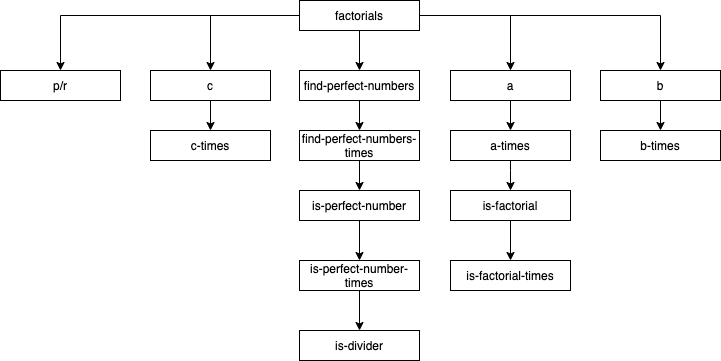

The diagram above was exported from draw.io. Its source (the exported page's mxGraphModel, read from the mxfile embedded in the PNG):
<mxGraphModel dx="946" dy="646" grid="1" gridSize="10" guides="1" tooltips="1" connect="1" arrows="1" fold="1" page="1" pageScale="1" pageWidth="827" pageHeight="1169" math="0" shadow="0">
  <root>
    <mxCell id="0" />
    <mxCell id="1" parent="0" />
    <mxCell id="R-6FjyKZdeBzVo4fOAJS-1" value="p/r" style="rounded=0;whiteSpace=wrap;html=1;" vertex="1" parent="1">
      <mxGeometry x="50" y="190" width="120" height="30" as="geometry" />
    </mxCell>
    <mxCell id="R-6FjyKZdeBzVo4fOAJS-2" value="is-divider" style="rounded=0;whiteSpace=wrap;html=1;" vertex="1" parent="1">
      <mxGeometry x="349" y="450" width="120" height="30" as="geometry" />
    </mxCell>
    <mxCell id="R-6FjyKZdeBzVo4fOAJS-6" value="" style="edgeStyle=orthogonalEdgeStyle;rounded=0;orthogonalLoop=1;jettySize=auto;html=1;" edge="1" parent="1" source="R-6FjyKZdeBzVo4fOAJS-3" target="R-6FjyKZdeBzVo4fOAJS-5">
      <mxGeometry relative="1" as="geometry" />
    </mxCell>
    <mxCell id="R-6FjyKZdeBzVo4fOAJS-3" value="is-perfect-number" style="rounded=0;whiteSpace=wrap;html=1;" vertex="1" parent="1">
      <mxGeometry x="349" y="310" width="120" height="30" as="geometry" />
    </mxCell>
    <mxCell id="R-6FjyKZdeBzVo4fOAJS-7" value="" style="edgeStyle=orthogonalEdgeStyle;rounded=0;orthogonalLoop=1;jettySize=auto;html=1;" edge="1" parent="1" source="R-6FjyKZdeBzVo4fOAJS-5" target="R-6FjyKZdeBzVo4fOAJS-2">
      <mxGeometry relative="1" as="geometry" />
    </mxCell>
    <mxCell id="R-6FjyKZdeBzVo4fOAJS-5" value="is-perfect-number-times" style="rounded=0;whiteSpace=wrap;html=1;" vertex="1" parent="1">
      <mxGeometry x="349" y="380" width="120" height="30" as="geometry" />
    </mxCell>
    <mxCell id="R-6FjyKZdeBzVo4fOAJS-22" value="" style="edgeStyle=orthogonalEdgeStyle;rounded=0;orthogonalLoop=1;jettySize=auto;html=1;" edge="1" parent="1" source="R-6FjyKZdeBzVo4fOAJS-8" target="R-6FjyKZdeBzVo4fOAJS-9">
      <mxGeometry relative="1" as="geometry" />
    </mxCell>
    <mxCell id="R-6FjyKZdeBzVo4fOAJS-8" value="is-factorial" style="rounded=0;whiteSpace=wrap;html=1;" vertex="1" parent="1">
      <mxGeometry x="500" y="310" width="120" height="30" as="geometry" />
    </mxCell>
    <mxCell id="R-6FjyKZdeBzVo4fOAJS-9" value="is-factorial-times" style="rounded=0;whiteSpace=wrap;html=1;" vertex="1" parent="1">
      <mxGeometry x="500" y="380" width="120" height="30" as="geometry" />
    </mxCell>
    <mxCell id="R-6FjyKZdeBzVo4fOAJS-12" value="" style="edgeStyle=orthogonalEdgeStyle;rounded=0;orthogonalLoop=1;jettySize=auto;html=1;" edge="1" parent="1" source="R-6FjyKZdeBzVo4fOAJS-10" target="R-6FjyKZdeBzVo4fOAJS-11">
      <mxGeometry relative="1" as="geometry" />
    </mxCell>
    <mxCell id="R-6FjyKZdeBzVo4fOAJS-10" value="find-perfect-numbers" style="rounded=0;whiteSpace=wrap;html=1;" vertex="1" parent="1">
      <mxGeometry x="349" y="190" width="120" height="30" as="geometry" />
    </mxCell>
    <mxCell id="R-6FjyKZdeBzVo4fOAJS-17" value="" style="edgeStyle=orthogonalEdgeStyle;rounded=0;orthogonalLoop=1;jettySize=auto;html=1;entryX=0.5;entryY=0;entryDx=0;entryDy=0;" edge="1" parent="1" source="R-6FjyKZdeBzVo4fOAJS-11" target="R-6FjyKZdeBzVo4fOAJS-3">
      <mxGeometry relative="1" as="geometry">
        <Array as="points">
          <mxPoint x="409" y="255" />
        </Array>
      </mxGeometry>
    </mxCell>
    <mxCell id="R-6FjyKZdeBzVo4fOAJS-11" value="find-perfect-numbers-times" style="rounded=0;whiteSpace=wrap;html=1;" vertex="1" parent="1">
      <mxGeometry x="349" y="250" width="120" height="30" as="geometry" />
    </mxCell>
    <mxCell id="R-6FjyKZdeBzVo4fOAJS-20" value="" style="edgeStyle=orthogonalEdgeStyle;rounded=0;orthogonalLoop=1;jettySize=auto;html=1;" edge="1" parent="1" source="R-6FjyKZdeBzVo4fOAJS-18" target="R-6FjyKZdeBzVo4fOAJS-19">
      <mxGeometry relative="1" as="geometry" />
    </mxCell>
    <mxCell id="R-6FjyKZdeBzVo4fOAJS-18" value="a" style="rounded=0;whiteSpace=wrap;html=1;" vertex="1" parent="1">
      <mxGeometry x="500" y="190" width="120" height="30" as="geometry" />
    </mxCell>
    <mxCell id="R-6FjyKZdeBzVo4fOAJS-23" value="" style="edgeStyle=orthogonalEdgeStyle;rounded=0;orthogonalLoop=1;jettySize=auto;html=1;entryX=0.5;entryY=0;entryDx=0;entryDy=0;" edge="1" parent="1" source="R-6FjyKZdeBzVo4fOAJS-19" target="R-6FjyKZdeBzVo4fOAJS-8">
      <mxGeometry relative="1" as="geometry">
        <mxPoint x="560" y="300" as="targetPoint" />
        <Array as="points">
          <mxPoint x="560" y="290" />
          <mxPoint x="560" y="290" />
        </Array>
      </mxGeometry>
    </mxCell>
    <mxCell id="R-6FjyKZdeBzVo4fOAJS-19" value="a-times" style="rounded=0;whiteSpace=wrap;html=1;" vertex="1" parent="1">
      <mxGeometry x="500" y="250" width="120" height="30" as="geometry" />
    </mxCell>
    <mxCell id="R-6FjyKZdeBzVo4fOAJS-28" value="" style="edgeStyle=orthogonalEdgeStyle;rounded=0;orthogonalLoop=1;jettySize=auto;html=1;" edge="1" parent="1" source="R-6FjyKZdeBzVo4fOAJS-24" target="R-6FjyKZdeBzVo4fOAJS-27">
      <mxGeometry relative="1" as="geometry" />
    </mxCell>
    <mxCell id="R-6FjyKZdeBzVo4fOAJS-24" value="b" style="rounded=0;whiteSpace=wrap;html=1;" vertex="1" parent="1">
      <mxGeometry x="650" y="190" width="120" height="30" as="geometry" />
    </mxCell>
    <mxCell id="R-6FjyKZdeBzVo4fOAJS-29" value="" style="edgeStyle=orthogonalEdgeStyle;rounded=0;orthogonalLoop=1;jettySize=auto;html=1;" edge="1" parent="1" source="R-6FjyKZdeBzVo4fOAJS-25" target="R-6FjyKZdeBzVo4fOAJS-26">
      <mxGeometry relative="1" as="geometry" />
    </mxCell>
    <mxCell id="R-6FjyKZdeBzVo4fOAJS-25" value="c" style="rounded=0;whiteSpace=wrap;html=1;" vertex="1" parent="1">
      <mxGeometry x="200" y="190" width="120" height="30" as="geometry" />
    </mxCell>
    <mxCell id="R-6FjyKZdeBzVo4fOAJS-26" value="c-times" style="rounded=0;whiteSpace=wrap;html=1;" vertex="1" parent="1">
      <mxGeometry x="200" y="250" width="120" height="30" as="geometry" />
    </mxCell>
    <mxCell id="R-6FjyKZdeBzVo4fOAJS-27" value="b-times" style="rounded=0;whiteSpace=wrap;html=1;" vertex="1" parent="1">
      <mxGeometry x="650" y="250" width="120" height="30" as="geometry" />
    </mxCell>
    <mxCell id="R-6FjyKZdeBzVo4fOAJS-31" value="" style="edgeStyle=orthogonalEdgeStyle;rounded=0;orthogonalLoop=1;jettySize=auto;html=1;" edge="1" parent="1" source="R-6FjyKZdeBzVo4fOAJS-30" target="R-6FjyKZdeBzVo4fOAJS-10">
      <mxGeometry relative="1" as="geometry" />
    </mxCell>
    <mxCell id="R-6FjyKZdeBzVo4fOAJS-32" style="edgeStyle=orthogonalEdgeStyle;rounded=0;orthogonalLoop=1;jettySize=auto;html=1;entryX=0.5;entryY=0;entryDx=0;entryDy=0;" edge="1" parent="1" source="R-6FjyKZdeBzVo4fOAJS-30" target="R-6FjyKZdeBzVo4fOAJS-18">
      <mxGeometry relative="1" as="geometry" />
    </mxCell>
    <mxCell id="R-6FjyKZdeBzVo4fOAJS-33" style="edgeStyle=orthogonalEdgeStyle;rounded=0;orthogonalLoop=1;jettySize=auto;html=1;entryX=0.5;entryY=0;entryDx=0;entryDy=0;" edge="1" parent="1" source="R-6FjyKZdeBzVo4fOAJS-30" target="R-6FjyKZdeBzVo4fOAJS-24">
      <mxGeometry relative="1" as="geometry" />
    </mxCell>
    <mxCell id="R-6FjyKZdeBzVo4fOAJS-34" style="edgeStyle=orthogonalEdgeStyle;rounded=0;orthogonalLoop=1;jettySize=auto;html=1;entryX=0.5;entryY=0;entryDx=0;entryDy=0;" edge="1" parent="1" source="R-6FjyKZdeBzVo4fOAJS-30" target="R-6FjyKZdeBzVo4fOAJS-25">
      <mxGeometry relative="1" as="geometry" />
    </mxCell>
    <mxCell id="R-6FjyKZdeBzVo4fOAJS-35" style="edgeStyle=orthogonalEdgeStyle;rounded=0;orthogonalLoop=1;jettySize=auto;html=1;entryX=0.5;entryY=0;entryDx=0;entryDy=0;" edge="1" parent="1" source="R-6FjyKZdeBzVo4fOAJS-30" target="R-6FjyKZdeBzVo4fOAJS-1">
      <mxGeometry relative="1" as="geometry" />
    </mxCell>
    <mxCell id="R-6FjyKZdeBzVo4fOAJS-30" value="factorials" style="rounded=0;whiteSpace=wrap;html=1;" vertex="1" parent="1">
      <mxGeometry x="349" y="120" width="120" height="30" as="geometry" />
    </mxCell>
  </root>
</mxGraphModel>